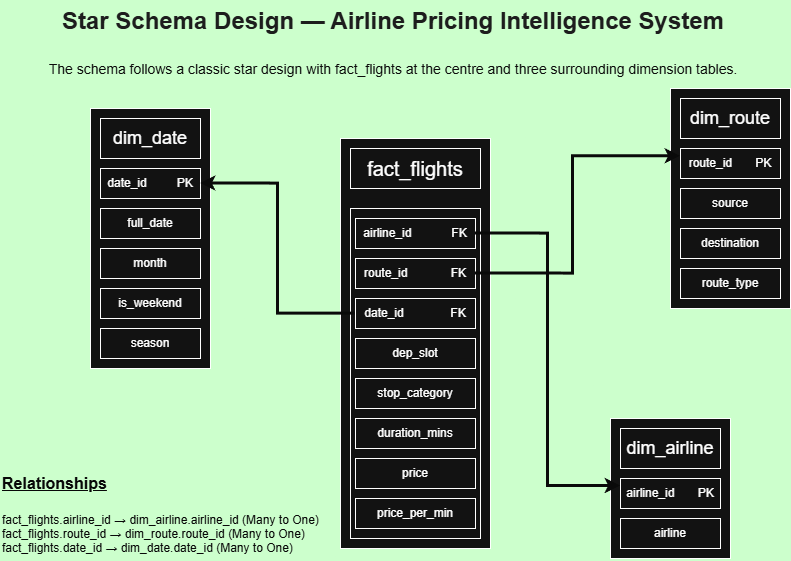

The diagram above was exported from draw.io. Its source (the exported page's mxGraphModel, read from the mxfile embedded in the PNG):
<mxGraphModel dx="1032" dy="564" grid="0" gridSize="10" guides="1" tooltips="1" connect="1" arrows="1" fold="1" page="1" pageScale="1" pageWidth="850" pageHeight="1100" background="light-dark(#FFFFFF,#CCFFCC)" math="0" shadow="0">
  <root>
    <mxCell id="0" />
    <mxCell id="1" parent="0" />
    <mxCell id="SV5mpM5Ur5jbRtNywJpR-58" connectable="0" parent="1" style="group;strokeWidth=7;fillColor=none;rounded=0;strokeColor=none;" value="" vertex="1">
      <mxGeometry height="470" width="790" x="32" y="90" as="geometry" />
    </mxCell>
    <mxCell id="oNO5RUwwkGocAoYtj_9I-5" parent="SV5mpM5Ur5jbRtNywJpR-58" style="rounded=0;whiteSpace=wrap;html=1;" value="" vertex="1">
      <mxGeometry height="220" width="120" x="670" as="geometry" />
    </mxCell>
    <mxCell id="SV5mpM5Ur5jbRtNywJpR-10" connectable="0" parent="SV5mpM5Ur5jbRtNywJpR-58" style="group;fillColor=#008a00;fontColor=#ffffff;strokeColor=#005700;" value="" vertex="1">
      <mxGeometry height="410" width="150" x="340" y="50" as="geometry" />
    </mxCell>
    <mxCell id="oNO5RUwwkGocAoYtj_9I-3" parent="SV5mpM5Ur5jbRtNywJpR-10" style="rounded=0;whiteSpace=wrap;html=1;" value="&lt;div&gt;&lt;br&gt;&lt;/div&gt;" vertex="1">
      <mxGeometry height="410" width="150" as="geometry" />
    </mxCell>
    <mxCell id="oNO5RUwwkGocAoYtj_9I-4" parent="SV5mpM5Ur5jbRtNywJpR-10" style="rounded=0;whiteSpace=wrap;html=1;" value="&lt;font style=&quot;font-size: 20px;&quot;&gt;fact_flights&lt;/font&gt;" vertex="1">
      <mxGeometry height="40" width="130" x="10" y="10" as="geometry" />
    </mxCell>
    <mxCell id="SV5mpM5Ur5jbRtNywJpR-1" parent="SV5mpM5Ur5jbRtNywJpR-10" style="rounded=0;whiteSpace=wrap;html=1;" value="&lt;div&gt;&amp;nbsp; &amp;nbsp; &amp;nbsp;&amp;nbsp;&lt;/div&gt;" vertex="1">
      <mxGeometry height="330" width="130" x="10" y="70" as="geometry" />
    </mxCell>
    <mxCell id="SV5mpM5Ur5jbRtNywJpR-2" parent="SV5mpM5Ur5jbRtNywJpR-10" style="rounded=0;whiteSpace=wrap;html=1;" value="airline_id&amp;nbsp; &amp;nbsp; &amp;nbsp; &amp;nbsp; &amp;nbsp; &amp;nbsp; FK" vertex="1">
      <mxGeometry height="30" width="120" x="15" y="80" as="geometry" />
    </mxCell>
    <mxCell id="SV5mpM5Ur5jbRtNywJpR-3" parent="SV5mpM5Ur5jbRtNywJpR-10" style="rounded=0;whiteSpace=wrap;html=1;" value="duration_mins" vertex="1">
      <mxGeometry height="30" width="120" x="15" y="280" as="geometry" />
    </mxCell>
    <mxCell id="SV5mpM5Ur5jbRtNywJpR-4" parent="SV5mpM5Ur5jbRtNywJpR-10" style="rounded=0;whiteSpace=wrap;html=1;" value="stop_category" vertex="1">
      <mxGeometry height="30" width="120" x="15" y="240" as="geometry" />
    </mxCell>
    <mxCell id="SV5mpM5Ur5jbRtNywJpR-5" parent="SV5mpM5Ur5jbRtNywJpR-10" style="rounded=0;whiteSpace=wrap;html=1;" value="dep_slot" vertex="1">
      <mxGeometry height="30" width="120" x="15" y="200" as="geometry" />
    </mxCell>
    <mxCell id="SV5mpM5Ur5jbRtNywJpR-6" parent="SV5mpM5Ur5jbRtNywJpR-10" style="rounded=0;whiteSpace=wrap;html=1;" value="date_id&amp;nbsp; &amp;nbsp; &amp;nbsp; &amp;nbsp; &amp;nbsp; &amp;nbsp; &amp;nbsp; FK" vertex="1">
      <mxGeometry height="30" width="120" x="15" y="160" as="geometry" />
    </mxCell>
    <mxCell id="SV5mpM5Ur5jbRtNywJpR-7" parent="SV5mpM5Ur5jbRtNywJpR-10" style="rounded=0;whiteSpace=wrap;html=1;" value="route_id&amp;nbsp; &amp;nbsp; &amp;nbsp; &amp;nbsp; &amp;nbsp; &amp;nbsp; &amp;nbsp;FK" vertex="1">
      <mxGeometry height="30" width="120" x="15" y="120" as="geometry" />
    </mxCell>
    <mxCell id="SV5mpM5Ur5jbRtNywJpR-8" parent="SV5mpM5Ur5jbRtNywJpR-10" style="rounded=0;whiteSpace=wrap;html=1;" value="price" vertex="1">
      <mxGeometry height="30" width="120" x="15" y="320" as="geometry" />
    </mxCell>
    <mxCell id="SV5mpM5Ur5jbRtNywJpR-9" parent="SV5mpM5Ur5jbRtNywJpR-10" style="rounded=0;whiteSpace=wrap;html=1;" value="price_per_min" vertex="1">
      <mxGeometry height="30" width="120" x="15" y="360" as="geometry" />
    </mxCell>
    <mxCell id="SV5mpM5Ur5jbRtNywJpR-36" edge="1" parent="SV5mpM5Ur5jbRtNywJpR-58" source="SV5mpM5Ur5jbRtNywJpR-7" style="edgeStyle=orthogonalEdgeStyle;rounded=0;orthogonalLoop=1;jettySize=auto;html=1;exitX=1;exitY=0.5;exitDx=0;exitDy=0;entryX=0.083;entryY=0.308;entryDx=0;entryDy=0;entryPerimeter=0;strokeColor=light-dark(#000000,#0A0A0A);strokeWidth=3;" target="oNO5RUwwkGocAoYtj_9I-5">
      <mxGeometry relative="1" as="geometry" />
    </mxCell>
    <mxCell id="SV5mpM5Ur5jbRtNywJpR-37" parent="SV5mpM5Ur5jbRtNywJpR-58" style="rounded=0;whiteSpace=wrap;html=1;" value="&lt;font style=&quot;font-size: 18px;&quot;&gt;dim_route&lt;/font&gt;" vertex="1">
      <mxGeometry height="40" width="100" x="680" y="10" as="geometry" />
    </mxCell>
    <mxCell id="SV5mpM5Ur5jbRtNywJpR-38" parent="SV5mpM5Ur5jbRtNywJpR-58" style="rounded=0;whiteSpace=wrap;html=1;" value="route_id&amp;nbsp; &amp;nbsp; &amp;nbsp; &amp;nbsp;PK" vertex="1">
      <mxGeometry height="30" width="100" x="680" y="60" as="geometry" />
    </mxCell>
    <mxCell id="SV5mpM5Ur5jbRtNywJpR-39" parent="SV5mpM5Ur5jbRtNywJpR-58" style="rounded=0;whiteSpace=wrap;html=1;" value="source" vertex="1">
      <mxGeometry height="30" width="100" x="680" y="100" as="geometry" />
    </mxCell>
    <mxCell id="SV5mpM5Ur5jbRtNywJpR-40" parent="SV5mpM5Ur5jbRtNywJpR-58" style="rounded=0;whiteSpace=wrap;html=1;" value="destination&lt;span style=&quot;color: rgba(0, 0, 0, 0); font-family: monospace; font-size: 0px; text-align: start; white-space: nowrap;&quot;&gt;%3CmxGraphModel%3E%3Croot%3E%3CmxCell%20id%3D%220%22%2F%3E%3CmxCell%20id%3D%221%22%20parent%3D%220%22%2F%3E%3CmxCell%20id%3D%222%22%20parent%3D%221%22%20style%3D%22rounded%3D0%3BwhiteSpace%3Dwrap%3Bhtml%3D1%3B%22%20value%3D%22date_id%26amp%3Bnbsp%3B%20%26amp%3Bnbsp%3B%20%26amp%3Bnbsp%3B%20%26amp%3Bnbsp%3B%20%26amp%3Bnbsp%3BPK%22%20vertex%3D%221%22%3E%3CmxGeometry%20height%3D%2230%22%20width%3D%22100%22%20x%3D%2280%22%20y%3D%22100%22%20as%3D%22geometry%22%2F%3E%3C%2FmxCell%3E%3C%2Froot%3E%3C%2FmxGraphModel%3E&lt;/span&gt;" vertex="1">
      <mxGeometry height="30" width="100" x="680" y="140" as="geometry" />
    </mxCell>
    <mxCell id="SV5mpM5Ur5jbRtNywJpR-41" parent="SV5mpM5Ur5jbRtNywJpR-58" style="rounded=0;whiteSpace=wrap;html=1;" value="route_type" vertex="1">
      <mxGeometry height="30" width="100" x="680" y="180" as="geometry" />
    </mxCell>
    <mxCell id="SV5mpM5Ur5jbRtNywJpR-47" parent="SV5mpM5Ur5jbRtNywJpR-58" style="rounded=0;whiteSpace=wrap;html=1;" value="" vertex="1">
      <mxGeometry height="140" width="120" x="610" y="330" as="geometry" />
    </mxCell>
    <mxCell id="SV5mpM5Ur5jbRtNywJpR-48" parent="SV5mpM5Ur5jbRtNywJpR-58" style="rounded=0;whiteSpace=wrap;html=1;" value="&lt;font style=&quot;font-size: 18px;&quot;&gt;dim_airline&lt;/font&gt;" vertex="1">
      <mxGeometry height="40" width="100" x="620" y="340" as="geometry" />
    </mxCell>
    <mxCell id="SV5mpM5Ur5jbRtNywJpR-49" parent="SV5mpM5Ur5jbRtNywJpR-58" style="rounded=0;whiteSpace=wrap;html=1;" value="airline" vertex="1">
      <mxGeometry height="30" width="100" x="620" y="430" as="geometry" />
    </mxCell>
    <mxCell id="SV5mpM5Ur5jbRtNywJpR-50" parent="SV5mpM5Ur5jbRtNywJpR-58" style="rounded=0;whiteSpace=wrap;html=1;" value="airline_id&amp;nbsp; &amp;nbsp; &amp;nbsp; &amp;nbsp;PK" vertex="1">
      <mxGeometry height="30" width="100" x="620" y="390" as="geometry" />
    </mxCell>
    <mxCell id="SV5mpM5Ur5jbRtNywJpR-51" edge="1" parent="SV5mpM5Ur5jbRtNywJpR-58" source="SV5mpM5Ur5jbRtNywJpR-2" style="edgeStyle=orthogonalEdgeStyle;rounded=0;orthogonalLoop=1;jettySize=auto;html=1;exitX=1;exitY=0.5;exitDx=0;exitDy=0;endArrow=classic;endFill=1;entryX=0;entryY=0.25;entryDx=0;entryDy=0;strokeColor=light-dark(#000000,#0A0A0A);strokeWidth=3;" target="SV5mpM5Ur5jbRtNywJpR-50">
      <mxGeometry relative="1" as="geometry">
        <mxPoint x="530" y="410" as="targetPoint" />
      </mxGeometry>
    </mxCell>
    <mxCell id="SV5mpM5Ur5jbRtNywJpR-56" connectable="0" parent="SV5mpM5Ur5jbRtNywJpR-58" style="group" value="" vertex="1">
      <mxGeometry height="260" width="120" x="90" y="20" as="geometry" />
    </mxCell>
    <mxCell id="SV5mpM5Ur5jbRtNywJpR-13" parent="SV5mpM5Ur5jbRtNywJpR-56" style="rounded=0;whiteSpace=wrap;html=1;" value="" vertex="1">
      <mxGeometry height="260" width="120" as="geometry" />
    </mxCell>
    <mxCell id="SV5mpM5Ur5jbRtNywJpR-27" parent="SV5mpM5Ur5jbRtNywJpR-56" style="rounded=0;whiteSpace=wrap;html=1;" value="&lt;font style=&quot;font-size: 18px;&quot;&gt;dim_date&lt;/font&gt;" vertex="1">
      <mxGeometry height="40" width="100" x="10" y="10" as="geometry" />
    </mxCell>
    <mxCell id="SV5mpM5Ur5jbRtNywJpR-28" parent="SV5mpM5Ur5jbRtNywJpR-56" style="rounded=0;whiteSpace=wrap;html=1;" value="date_id&amp;nbsp; &amp;nbsp; &amp;nbsp; &amp;nbsp; &amp;nbsp;PK" vertex="1">
      <mxGeometry height="30" width="100" x="10" y="60" as="geometry" />
    </mxCell>
    <mxCell id="SV5mpM5Ur5jbRtNywJpR-29" parent="SV5mpM5Ur5jbRtNywJpR-56" style="rounded=0;whiteSpace=wrap;html=1;" value="full_date" vertex="1">
      <mxGeometry height="30" width="100" x="10" y="100" as="geometry" />
    </mxCell>
    <mxCell id="SV5mpM5Ur5jbRtNywJpR-30" parent="SV5mpM5Ur5jbRtNywJpR-56" style="rounded=0;whiteSpace=wrap;html=1;" value="month" vertex="1">
      <mxGeometry height="30" width="100" x="10" y="140" as="geometry" />
    </mxCell>
    <mxCell id="SV5mpM5Ur5jbRtNywJpR-31" parent="SV5mpM5Ur5jbRtNywJpR-56" style="rounded=0;whiteSpace=wrap;html=1;" value="is_weekend" vertex="1">
      <mxGeometry height="30" width="100" x="10" y="180" as="geometry" />
    </mxCell>
    <mxCell id="SV5mpM5Ur5jbRtNywJpR-32" parent="SV5mpM5Ur5jbRtNywJpR-56" style="rounded=0;whiteSpace=wrap;html=1;" value="season" vertex="1">
      <mxGeometry height="30" width="100" x="10" y="220" as="geometry" />
    </mxCell>
    <mxCell id="SV5mpM5Ur5jbRtNywJpR-57" parent="SV5mpM5Ur5jbRtNywJpR-58" style="text;html=1;whiteSpace=wrap;overflow=hidden;rounded=0;" value="&lt;font style=&quot;color: light-dark(rgb(0, 0, 0), rgb(8, 8, 8));&quot;&gt;&lt;font style=&quot;font-size: 16px;&quot;&gt;&lt;u&gt;&lt;b&gt;&lt;br&gt;&lt;/b&gt;&lt;/u&gt;&lt;/font&gt;&lt;span&gt;&lt;font style=&quot;font-size: 16px;&quot;&gt;&lt;u&gt;&lt;b&gt;Relationships&lt;/b&gt;&lt;/u&gt;&lt;/font&gt;&lt;/span&gt;&lt;/font&gt;&lt;div&gt;&lt;font style=&quot;color: light-dark(rgb(0, 0, 0), rgb(8, 8, 8));&quot;&gt;&lt;span&gt;&lt;span style=&quot;font-size: 16px;&quot;&gt;&lt;b&gt;&lt;u&gt;&lt;br&gt;&lt;/u&gt;&lt;/b&gt;&lt;/span&gt;&lt;/span&gt;&lt;span&gt;fact_flights.airline_id → dim_airline.airline_id  (Many to One)&lt;br&gt;&lt;/span&gt;&lt;span&gt;fact_flights.route_id   → dim_route.route_id      (Many to One)&lt;br&gt;&lt;/span&gt;&lt;span&gt;fact_flights.date_id    → dim_date.date_id         (Many to One)&lt;/span&gt;&lt;br&gt;&lt;/font&gt;&lt;br&gt;&lt;/div&gt;" vertex="1">
      <mxGeometry height="110" width="360" y="360" as="geometry" />
    </mxCell>
    <mxCell id="SV5mpM5Ur5jbRtNywJpR-45" edge="1" parent="SV5mpM5Ur5jbRtNywJpR-58" source="SV5mpM5Ur5jbRtNywJpR-6" style="edgeStyle=orthogonalEdgeStyle;rounded=0;orthogonalLoop=1;jettySize=auto;html=1;entryX=1;entryY=0.5;entryDx=0;entryDy=0;strokeColor=light-dark(#000000,#0A0A0A);strokeWidth=3;" target="SV5mpM5Ur5jbRtNywJpR-28">
      <mxGeometry relative="1" as="geometry">
        <mxPoint x="390" y="150" as="sourcePoint" />
        <mxPoint x="230" y="180" as="targetPoint" />
      </mxGeometry>
    </mxCell>
    <mxCell id="SV5mpM5Ur5jbRtNywJpR-62" parent="1" style="text;html=1;whiteSpace=wrap;overflow=hidden;rounded=0;align=center;" value="&lt;h1 style=&quot;margin-top: 0px;&quot;&gt;&lt;font style=&quot;color: light-dark(rgb(0, 0, 0), rgb(29, 29, 29));&quot;&gt;Star Schema Design — Airline Pricing Intelligence System&lt;/font&gt;&lt;/h1&gt;&lt;h1 style=&quot;margin-top: 0px;&quot;&gt;&lt;span style=&quot;background-color: transparent; font-weight: normal; color: light-dark(rgb(0, 0, 0), rgb(11, 11, 11)); font-size: 14px;&quot;&gt;The schema follows a classic star design with fact_flights at the centre &lt;/span&gt;&lt;span style=&quot;background-color: transparent; font-weight: normal; color: light-dark(rgb(0, 0, 0), rgb(11, 11, 11)); font-size: 14px;&quot;&gt;and three surrounding dimension tables.&lt;/span&gt;&lt;/h1&gt;&lt;div&gt;&lt;font style=&quot;color: light-dark(rgb(0, 0, 0), rgb(29, 29, 29));&quot;&gt;&lt;div&gt;&lt;br style=&quot;color: rgb(255, 255, 255);&quot;&gt;&lt;/div&gt;&lt;/font&gt;&lt;/div&gt;" vertex="1">
      <mxGeometry height="135" width="736" x="57" y="2" as="geometry" />
    </mxCell>
  </root>
</mxGraphModel>